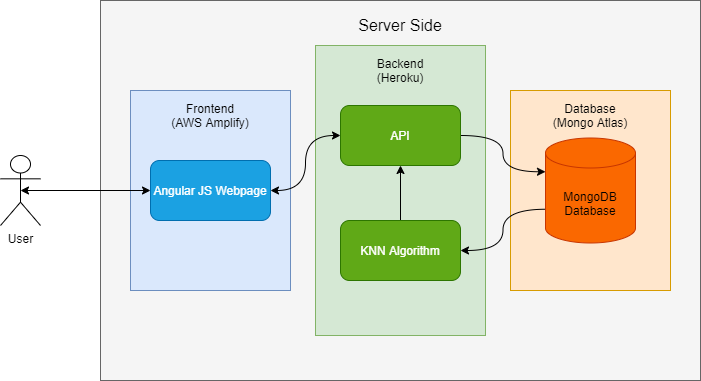

The diagram above was exported from draw.io. Its source (the exported page's mxGraphModel, read from the mxfile embedded in the PNG):
<mxGraphModel dx="1502" dy="636" grid="1" gridSize="10" guides="1" tooltips="1" connect="1" arrows="1" fold="1" page="1" pageScale="1" pageWidth="827" pageHeight="1169" math="0" shadow="0">
  <root>
    <mxCell id="0" />
    <mxCell id="1" parent="0" />
    <mxCell id="k85xetCrp68BYwldSbHo-1" value="User" style="shape=umlActor;verticalLabelPosition=bottom;verticalAlign=top;html=1;outlineConnect=0;" parent="1" vertex="1">
      <mxGeometry x="110" y="175" width="40" height="70" as="geometry" />
    </mxCell>
    <mxCell id="k85xetCrp68BYwldSbHo-2" value="" style="rounded=0;whiteSpace=wrap;html=1;fillColor=#f5f5f5;strokeColor=#666666;fontColor=#333333;" parent="1" vertex="1">
      <mxGeometry x="210" y="20" width="600" height="380" as="geometry" />
    </mxCell>
    <mxCell id="k85xetCrp68BYwldSbHo-3" value="&lt;font style=&quot;font-size: 16px&quot;&gt;Server Side&lt;/font&gt;" style="text;html=1;strokeColor=none;fillColor=none;align=center;verticalAlign=middle;whiteSpace=wrap;rounded=0;" parent="1" vertex="1">
      <mxGeometry x="445" y="25" width="130" height="40" as="geometry" />
    </mxCell>
    <mxCell id="k85xetCrp68BYwldSbHo-5" value="" style="rounded=0;whiteSpace=wrap;html=1;fillColor=#dae8fc;strokeColor=#6c8ebf;" parent="1" vertex="1">
      <mxGeometry x="240" y="110" width="160" height="200" as="geometry" />
    </mxCell>
    <mxCell id="k85xetCrp68BYwldSbHo-6" value="Frontend&lt;br&gt;(AWS Amplify)" style="text;html=1;strokeColor=none;fillColor=none;align=center;verticalAlign=middle;whiteSpace=wrap;rounded=0;" parent="1" vertex="1">
      <mxGeometry x="275" y="125" width="90" height="20" as="geometry" />
    </mxCell>
    <mxCell id="k85xetCrp68BYwldSbHo-7" value="" style="rounded=0;whiteSpace=wrap;html=1;fillColor=#d5e8d4;strokeColor=#82b366;" parent="1" vertex="1">
      <mxGeometry x="425" y="65" width="170" height="290" as="geometry" />
    </mxCell>
    <mxCell id="k85xetCrp68BYwldSbHo-8" value="Backend&lt;br&gt;(Heroku)" style="text;html=1;strokeColor=none;fillColor=none;align=center;verticalAlign=middle;whiteSpace=wrap;rounded=0;" parent="1" vertex="1">
      <mxGeometry x="490" y="80" width="40" height="20" as="geometry" />
    </mxCell>
    <mxCell id="k85xetCrp68BYwldSbHo-9" value="" style="rounded=0;whiteSpace=wrap;html=1;fillColor=#ffe6cc;strokeColor=#d79b00;" parent="1" vertex="1">
      <mxGeometry x="620" y="110" width="160" height="200" as="geometry" />
    </mxCell>
    <mxCell id="k85xetCrp68BYwldSbHo-10" value="Database&lt;br&gt;(Mongo Atlas)" style="text;html=1;strokeColor=none;fillColor=none;align=center;verticalAlign=middle;whiteSpace=wrap;rounded=0;" parent="1" vertex="1">
      <mxGeometry x="660" y="125" width="80" height="20" as="geometry" />
    </mxCell>
    <mxCell id="k85xetCrp68BYwldSbHo-25" style="edgeStyle=orthogonalEdgeStyle;curved=1;rounded=0;orthogonalLoop=1;jettySize=auto;html=1;startArrow=classic;startFill=1;" parent="1" source="k85xetCrp68BYwldSbHo-11" target="k85xetCrp68BYwldSbHo-12" edge="1">
      <mxGeometry relative="1" as="geometry" />
    </mxCell>
    <mxCell id="k85xetCrp68BYwldSbHo-11" value="Angular JS Webpage" style="rounded=1;whiteSpace=wrap;html=1;fillColor=#1ba1e2;strokeColor=#006EAF;fontColor=#ffffff;" parent="1" vertex="1">
      <mxGeometry x="260" y="180" width="120" height="60" as="geometry" />
    </mxCell>
    <mxCell id="k85xetCrp68BYwldSbHo-26" style="edgeStyle=orthogonalEdgeStyle;curved=1;rounded=0;orthogonalLoop=1;jettySize=auto;html=1;exitX=1;exitY=0.5;exitDx=0;exitDy=0;entryX=0;entryY=0;entryDx=0;entryDy=33.75;startArrow=none;startFill=0;entryPerimeter=0;" parent="1" source="k85xetCrp68BYwldSbHo-12" target="k85xetCrp68BYwldSbHo-29" edge="1">
      <mxGeometry relative="1" as="geometry">
        <mxPoint x="640" y="195" as="targetPoint" />
      </mxGeometry>
    </mxCell>
    <mxCell id="k85xetCrp68BYwldSbHo-12" value="API" style="rounded=1;whiteSpace=wrap;html=1;fillColor=#60a917;strokeColor=#2D7600;fontColor=#ffffff;" parent="1" vertex="1">
      <mxGeometry x="450" y="125" width="120" height="60" as="geometry" />
    </mxCell>
    <mxCell id="k85xetCrp68BYwldSbHo-27" style="edgeStyle=orthogonalEdgeStyle;curved=1;rounded=0;orthogonalLoop=1;jettySize=auto;html=1;exitX=0;exitY=0;exitDx=0;exitDy=71.25;entryX=1;entryY=0.5;entryDx=0;entryDy=0;startArrow=none;startFill=0;exitPerimeter=0;" parent="1" source="k85xetCrp68BYwldSbHo-29" target="k85xetCrp68BYwldSbHo-14" edge="1">
      <mxGeometry relative="1" as="geometry">
        <mxPoint x="640" y="225" as="sourcePoint" />
      </mxGeometry>
    </mxCell>
    <mxCell id="k85xetCrp68BYwldSbHo-28" style="edgeStyle=orthogonalEdgeStyle;curved=1;rounded=0;orthogonalLoop=1;jettySize=auto;html=1;exitX=0.5;exitY=0;exitDx=0;exitDy=0;entryX=0.5;entryY=1;entryDx=0;entryDy=0;startArrow=none;startFill=0;" parent="1" source="k85xetCrp68BYwldSbHo-14" target="k85xetCrp68BYwldSbHo-12" edge="1">
      <mxGeometry relative="1" as="geometry" />
    </mxCell>
    <mxCell id="k85xetCrp68BYwldSbHo-14" value="KNN Algorithm" style="rounded=1;whiteSpace=wrap;html=1;fillColor=#60a917;strokeColor=#2D7600;fontColor=#ffffff;" parent="1" vertex="1">
      <mxGeometry x="450" y="240" width="120" height="60" as="geometry" />
    </mxCell>
    <mxCell id="k85xetCrp68BYwldSbHo-23" style="edgeStyle=orthogonalEdgeStyle;curved=1;rounded=0;orthogonalLoop=1;jettySize=auto;html=1;exitX=0.5;exitY=0.5;exitDx=0;exitDy=0;exitPerimeter=0;startArrow=classic;startFill=1;" parent="1" source="k85xetCrp68BYwldSbHo-1" target="k85xetCrp68BYwldSbHo-11" edge="1">
      <mxGeometry relative="1" as="geometry" />
    </mxCell>
    <mxCell id="k85xetCrp68BYwldSbHo-29" value="MongoDB Database" style="shape=cylinder3;whiteSpace=wrap;html=1;boundedLbl=1;backgroundOutline=1;size=15;fillColor=#fa6800;strokeColor=#C73500;fontColor=#000000;" parent="1" vertex="1">
      <mxGeometry x="655" y="157.5" width="90" height="105" as="geometry" />
    </mxCell>
  </root>
</mxGraphModel>